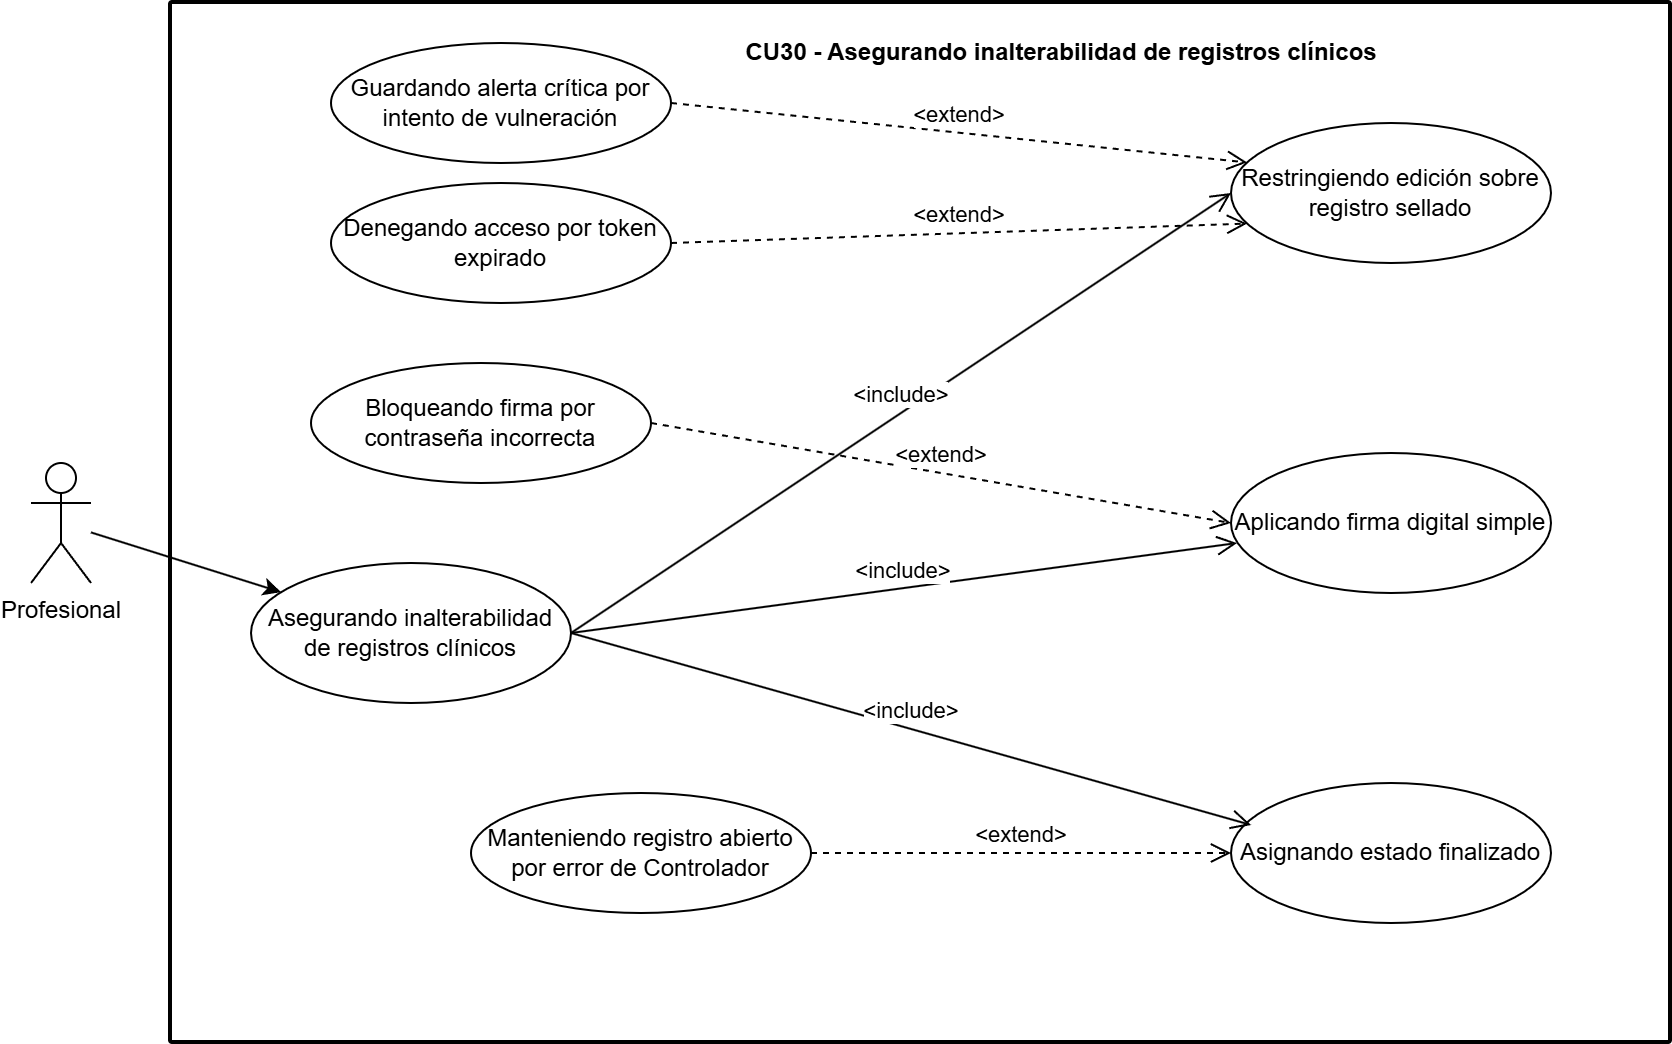

The diagram above was exported from draw.io. Its source (the exported page's mxGraphModel, read from the mxfile embedded in the PNG):
<mxGraphModel dx="1643" dy="863" grid="1" gridSize="10" guides="1" tooltips="1" connect="1" arrows="1" fold="1" page="1" pageScale="1" pageWidth="827" pageHeight="1169" math="0" shadow="0">
  <root>
    <mxCell id="0" />
    <mxCell id="1" parent="0" />
    <mxCell id="D0BGA0TV9w6GW-GmY1iF-62" parent="1" style="rounded=1;whiteSpace=wrap;html=1;absoluteArcSize=1;arcSize=2;strokeWidth=2;" value="" vertex="1">
      <mxGeometry height="520" width="750" x="90" y="130" as="geometry" />
    </mxCell>
    <mxCell id="D0BGA0TV9w6GW-GmY1iF-63" parent="1" style="text;align=center;fontStyle=1;verticalAlign=middle;spacingLeft=3;spacingRight=3;strokeColor=none;rotatable=0;points=[[0,0.5],[1,0.5]];portConstraint=eastwest;html=1;" value="CU30 - Asegurando inalterabilidad de registros clínicos" vertex="1">
      <mxGeometry height="30" width="350" x="360" y="140" as="geometry" />
    </mxCell>
    <mxCell id="D0BGA0TV9w6GW-GmY1iF-64" parent="1" style="shape=umlActor;verticalLabelPosition=bottom;verticalAlign=top;html=1;" value="Profesional" vertex="1">
      <mxGeometry height="60" width="30" x="20" y="360" as="geometry" />
    </mxCell>
    <mxCell id="D0BGA0TV9w6GW-GmY1iF-65" parent="1" style="ellipse;whiteSpace=wrap;html=1;" value="Asegurando inalterabilidad de registros clínicos" vertex="1">
      <mxGeometry height="70" width="160" x="130" y="410" as="geometry" />
    </mxCell>
    <mxCell id="D0BGA0TV9w6GW-GmY1iF-66" parent="1" style="ellipse;whiteSpace=wrap;html=1;" value="Restringiendo edición sobre registro sellado" vertex="1">
      <mxGeometry height="70" width="160" x="620" y="190" as="geometry" />
    </mxCell>
    <mxCell id="D0BGA0TV9w6GW-GmY1iF-67" parent="1" style="ellipse;whiteSpace=wrap;html=1;" value="Aplicando firma digital simple" vertex="1">
      <mxGeometry height="70" width="160" x="620" y="355" as="geometry" />
    </mxCell>
    <mxCell id="D0BGA0TV9w6GW-GmY1iF-68" parent="1" style="ellipse;whiteSpace=wrap;html=1;" value="Asignando estado finalizado" vertex="1">
      <mxGeometry height="70" width="160" x="620" y="520" as="geometry" />
    </mxCell>
    <mxCell id="D0BGA0TV9w6GW-GmY1iF-69" parent="1" style="ellipse;whiteSpace=wrap;html=1;" value="Guardando alerta crítica por intento de vulneración" vertex="1">
      <mxGeometry height="60" width="170" x="170" y="150" as="geometry" />
    </mxCell>
    <mxCell id="D0BGA0TV9w6GW-GmY1iF-70" parent="1" style="ellipse;whiteSpace=wrap;html=1;" value="Denegando acceso por token expirado" vertex="1">
      <mxGeometry height="60" width="170" x="170" y="220" as="geometry" />
    </mxCell>
    <mxCell id="D0BGA0TV9w6GW-GmY1iF-71" parent="1" style="ellipse;whiteSpace=wrap;html=1;" value="Bloqueando firma por contraseña incorrecta" vertex="1">
      <mxGeometry height="60" width="170" x="160" y="310" as="geometry" />
    </mxCell>
    <mxCell id="D0BGA0TV9w6GW-GmY1iF-72" parent="1" style="ellipse;whiteSpace=wrap;html=1;" value="Manteniendo registro abierto por error de Controlador" vertex="1">
      <mxGeometry height="60" width="170" x="240" y="525" as="geometry" />
    </mxCell>
    <mxCell id="D0BGA0TV9w6GW-GmY1iF-73" edge="1" parent="1" source="D0BGA0TV9w6GW-GmY1iF-64" style="endArrow=classic;html=1;rounded=0;" target="D0BGA0TV9w6GW-GmY1iF-65">
      <mxGeometry relative="1" as="geometry" />
    </mxCell>
    <mxCell id="D0BGA0TV9w6GW-GmY1iF-74" edge="1" parent="1" source="D0BGA0TV9w6GW-GmY1iF-65" style="html=1;verticalAlign=bottom;endArrow=open;endSize=8;curved=0;rounded=0;exitX=1;exitY=0.5;exitDx=0;exitDy=0;entryX=0;entryY=0.5;entryDx=0;entryDy=0;" target="D0BGA0TV9w6GW-GmY1iF-66" value="&amp;lt;include&amp;gt;">
      <mxGeometry relative="1" as="geometry" />
    </mxCell>
    <mxCell id="D0BGA0TV9w6GW-GmY1iF-75" edge="1" parent="1" source="D0BGA0TV9w6GW-GmY1iF-65" style="html=1;verticalAlign=bottom;endArrow=open;endSize=8;curved=0;rounded=0;exitX=1;exitY=0.5;exitDx=0;exitDy=0;entryX=0.019;entryY=0.643;entryDx=0;entryDy=0;entryPerimeter=0;" target="D0BGA0TV9w6GW-GmY1iF-67" value="&amp;lt;include&amp;gt;">
      <mxGeometry relative="1" as="geometry" />
    </mxCell>
    <mxCell id="D0BGA0TV9w6GW-GmY1iF-76" edge="1" parent="1" source="D0BGA0TV9w6GW-GmY1iF-65" style="html=1;verticalAlign=bottom;endArrow=open;endSize=8;curved=0;rounded=0;exitX=1;exitY=0.5;exitDx=0;exitDy=0;entryX=0.063;entryY=0.3;entryDx=0;entryDy=0;entryPerimeter=0;" target="D0BGA0TV9w6GW-GmY1iF-68" value="&amp;lt;include&amp;gt;">
      <mxGeometry relative="1" as="geometry" />
    </mxCell>
    <mxCell id="D0BGA0TV9w6GW-GmY1iF-77" edge="1" parent="1" source="D0BGA0TV9w6GW-GmY1iF-69" style="html=1;verticalAlign=bottom;endArrow=open;dashed=1;endSize=8;curved=0;rounded=0;exitX=1;exitY=0.5;exitDx=0;exitDy=0;entryX=0;entryY=0.25;entryDx=0;entryDy=0;" target="D0BGA0TV9w6GW-GmY1iF-66" value="&amp;lt;extend&amp;gt;">
      <mxGeometry relative="1" as="geometry" />
    </mxCell>
    <mxCell id="D0BGA0TV9w6GW-GmY1iF-78" edge="1" parent="1" source="D0BGA0TV9w6GW-GmY1iF-70" style="html=1;verticalAlign=bottom;endArrow=open;dashed=1;endSize=8;curved=0;rounded=0;exitX=1;exitY=0.5;exitDx=0;exitDy=0;entryX=0;entryY=0.75;entryDx=0;entryDy=0;" target="D0BGA0TV9w6GW-GmY1iF-66" value="&amp;lt;extend&amp;gt;">
      <mxGeometry relative="1" as="geometry" />
    </mxCell>
    <mxCell id="D0BGA0TV9w6GW-GmY1iF-79" edge="1" parent="1" source="D0BGA0TV9w6GW-GmY1iF-71" style="html=1;verticalAlign=bottom;endArrow=open;dashed=1;endSize=8;curved=0;rounded=0;exitX=1;exitY=0.5;exitDx=0;exitDy=0;entryX=0;entryY=0.5;entryDx=0;entryDy=0;entryPerimeter=0;" target="D0BGA0TV9w6GW-GmY1iF-67" value="&amp;lt;extend&amp;gt;">
      <mxGeometry relative="1" x="-0.0009" as="geometry">
        <mxPoint as="offset" />
      </mxGeometry>
    </mxCell>
    <mxCell id="D0BGA0TV9w6GW-GmY1iF-80" edge="1" parent="1" source="D0BGA0TV9w6GW-GmY1iF-72" style="html=1;verticalAlign=bottom;endArrow=open;dashed=1;endSize=8;curved=0;rounded=0;exitX=1;exitY=0.5;exitDx=0;exitDy=0;entryX=0;entryY=0.5;entryDx=0;entryDy=0;" target="D0BGA0TV9w6GW-GmY1iF-68" value="&amp;lt;extend&amp;gt;">
      <mxGeometry relative="1" as="geometry" />
    </mxCell>
  </root>
</mxGraphModel>